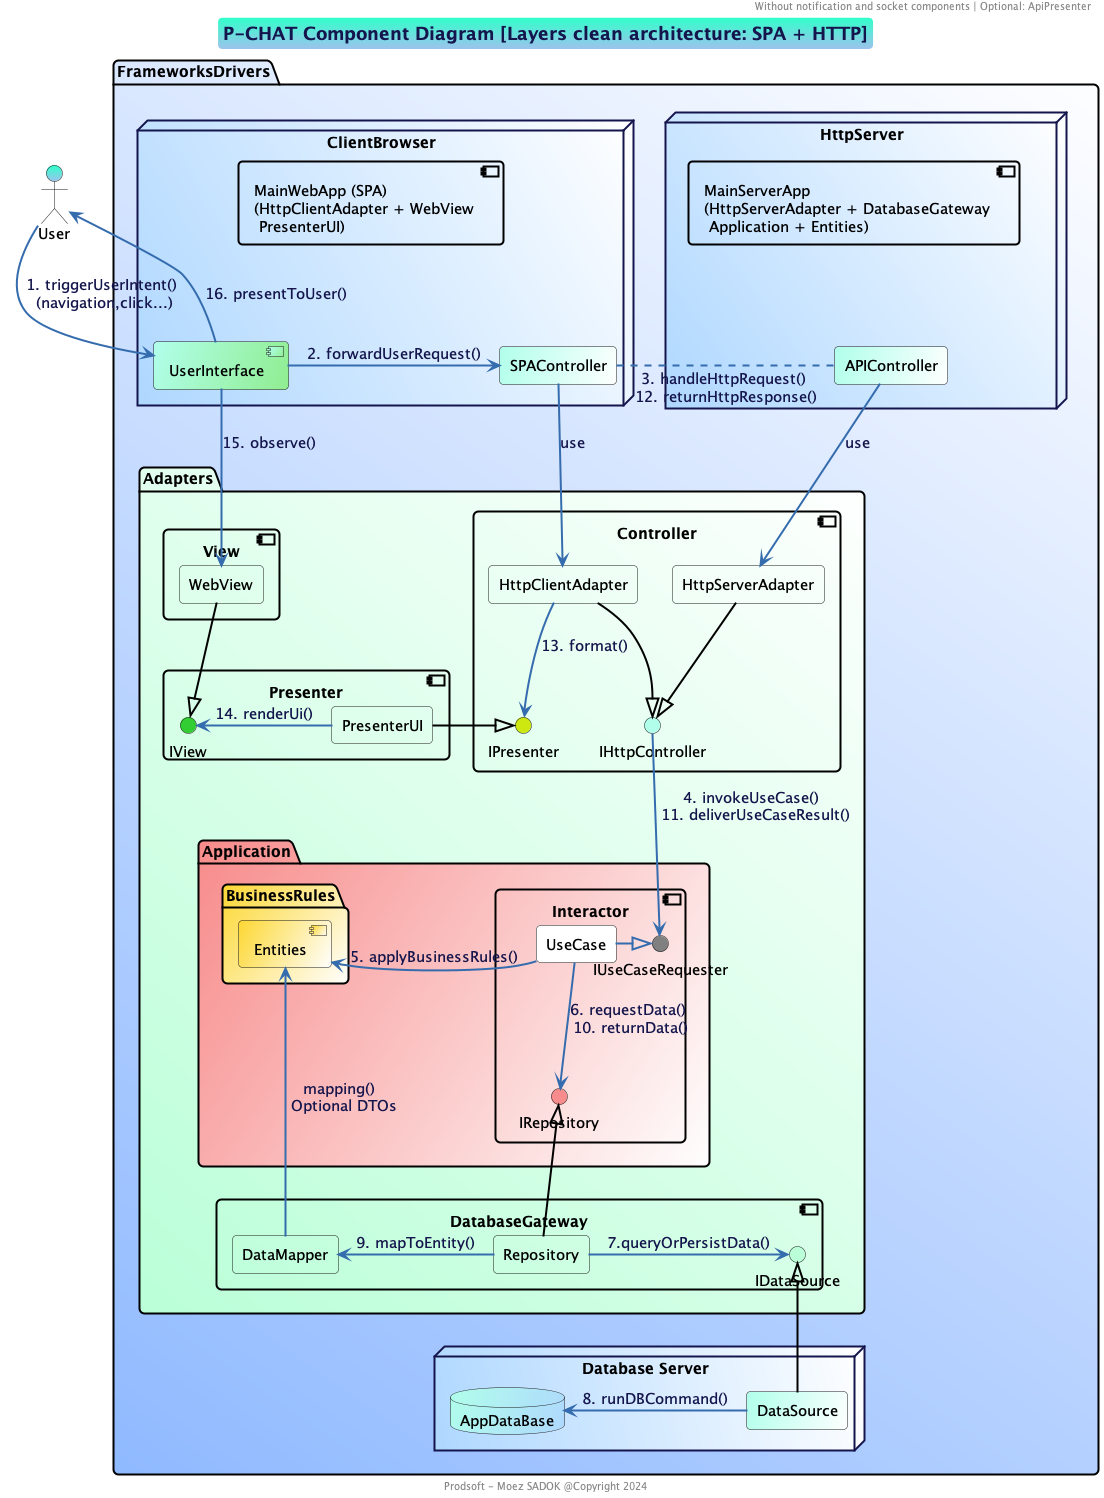

The diagram above was rendered by PlantUML. Its source (embedded in the PNG):
@startuml

!include prodsoft.wsd

title P-CHAT Component Diagram [Layers clean architecture: SPA + HTTP]
header  Without notification and socket components | Optional: ApiPresenter
footer Prodsoft - Moez SADOK @Copyright 2024

actor User 

package "FrameworksDrivers" #90baff\White;line:Black;line.bold {

    node "ClientBrowser" #afd8ff\White  {
        component [MainWebApp (SPA)\n(HttpClientAdapter + WebView \n PresenterUI)] as MainWebApp #transparent;line:Black;line.bold
        rectangle  SPAController $PRIMARY_LIGHT/White
        [UserInterface] $PRIMARY_LIGHT/LightGreen
        MainWebApp -[hidden]- UserInterface
    }

    package "Adapters" #baffd8\White;line:Black;line.bold {

        package "Application" #f88c8c/White;line:Black;line.bold {
            
            component Interactor #transparent;line:Black;line.bold{
                interface IRepository #f88c8c
                interface IUseCaseRequester #Gray
                rectangle UseCase #White
            }
            ' collections DTOs #White
            package "BusinessRules" #FDD835/White;line:Black;line.bold {
                [Entities] #FDD835/White
            }
        }

        component "DatabaseGateway" #transparent;line:Black;line.bold {
            interface IDataSource #baffd8
            rectangle Repository #transparent
            rectangle "DataMapper" as DataMapper #transparent
        }

        component "Controller\n" as Controller #transparent;line:Black;line.bold{
            interface IHttpController  $PRIMARY_LIGHT
            interface IPresenter #CDE711
            rectangle HttpServerAdapter  #transparent
            rectangle HttpClientAdapter  #transparent
        }

        component Presenter #transparent;line:Black;line.bold{
            interface IView #LimeGreen
            rectangle PresenterUI #transparent
        }

        component View #transparent;line:Black;line.bold{
            rectangle  WebView #transparent
        }
    }

    node "HttpServer" #afd8ff\White {
        component [MainServerApp\n(HttpServerAdapter + DatabaseGateway \n Application + Entities)] as MainServerApp #transparent;line:Black;line.bold
        rectangle APIController  $PRIMARY_LIGHT/White
        MainServerApp -down[hidden]- APIController
    }

    node "Database Server" #afd8ff\White {
        database AppDataBase $PRIMARY_LIGHT/afd8ff
        rectangle DataSource $PRIMARY_LIGHT/White
    }

}

User -right-> UserInterface : 1. triggerUserIntent()\n (navigation,click...)
UserInterface -right-> SPAController : 2. forwardUserRequest()
' HttpClientAdapter .right. HttpServerAdapter : 3. handleHttpRequest() \n12. returnHttpResponse()
SPAController .right. APIController :  3. handleHttpRequest() \n12. returnHttpResponse()

APIController -down-> HttpServerAdapter :use
SPAController -down-> HttpClientAdapter :use

APIController -[hidden]up-> HttpServer

IHttpController -down-> IUseCaseRequester : 4. invokeUseCase() \n 11. deliverUseCaseResult()

UseCase -right-|> IUseCaseRequester

UseCase -right-> Entities  : 5. applyBusinessRules()

HttpServerAdapter -down-|>  IHttpController #Black

IRepository <-up- UseCase: 6. requestData() \n10. returnData()

Repository  -up-|>  IRepository #Black
Repository -right-> IDataSource : 7.queryOrPersistData()
Repository -left-> DataMapper : 9. mapToEntity()

DataSource -up-|> IDataSource #Black
DataSource -left-> AppDataBase : 8. runDBCommand()

' DataMapper -up-> BusinessRules: mapping() \n Optional DTOs
DataMapper -[hidden]up-> IView
DataMapper -up-> Entities: mapping() \n Optional DTOs

HttpClientAdapter -down-> IPresenter : 13. format()
PresenterUI -right-|>  IPresenter #Black
WebView --|> IView #Black
HttpClientAdapter -down-|>  IHttpController #Black

IView <-right- PresenterUI : 14. renderUi()
UserInterface -down-> WebView : 15. observe()
UserInterface  -up-> User : 16. presentToUser()

' MainServerApp -down-> Adapters : instanciate()
' MainServerApp -down-> Application : instanciate()
' MainServerApp -down-> BusinessRules : instanciate()

' MainWebApp -down-> View : instanciate()
' MainWebApp -down-> Presenter : instanciate()

' Using DTOs (to-check)
' collections DTOs #White (inside Application)
' DataMapper -up[hidden]-> Application
' DataMapper -up-> DTOs : useForMapping()
' DTOs -up-> Entities

' Application -left[hidden]- IHttpController
' SPAController .right[hidden]. APIController 
' IHttpController -[hidden]up-> Controller
' HttpServerAdapter -left[hidden]- HttpClientAdapter
' HttpServerAdapter .down[hidden]. UseCase 
' HttpClientAdapter -[hidden]-> PresenterUI  


@enduml